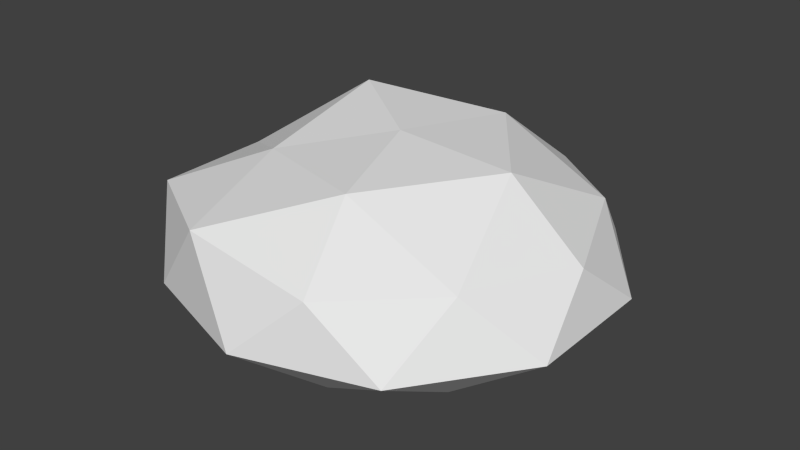 # Source: StoneMine.blend  (saved by Blender 2.72.0; exported with 4.5.12 LTS)
import bpy
from mathutils import Matrix  # noqa: F401  (used for matrix-valued properties, if any)

bpy.ops.wm.read_factory_settings(use_empty=True)
scene = bpy.context.scene
scene.name = 'Scene'

# ---- collections
col_collection_1 = bpy.data.collections.new('Collection 1'); scene.collection.children.link(col_collection_1)

# ---- node groups
ng_auto_smooth = bpy.data.node_groups.new('Auto Smooth', 'GeometryNodeTree')
_s = ng_auto_smooth.interface.new_socket(name='Geometry', in_out='OUTPUT', socket_type='NodeSocketGeometry')
_s = ng_auto_smooth.interface.new_socket(name='Geometry', in_out='INPUT', socket_type='NodeSocketGeometry')
_s = ng_auto_smooth.interface.new_socket(name='Angle', in_out='INPUT', socket_type='NodeSocketFloat')
_s.subtype = 'ANGLE'
_s.min_value = 0.0
_s.max_value = 3.142
ng_auto_smooth.is_modifier = True
_N = ng_auto_smooth.nodes; _L = ng_auto_smooth.links
n0 = _N.new('NodeGroupOutput'); n0.name = 'Group Output'; n0.location = (480, -100)
n1 = _N.new('NodeGroupInput'); n1.name = 'Group Input'; n1.location = (-420, -300)
n2 = _N.new('NodeGroupInput'); n2.name = 'Group Input.001'; n2.location = (-60, -100)
n3 = _N.new('GeometryNodeSetShadeSmooth'); n3.name = 'Set Shade Smooth'; n3.location = (120, -100)
n3.domain = 'EDGE'
n4 = _N.new('GeometryNodeSetShadeSmooth'); n4.name = 'Set Shade Smooth.001'; n4.location = (300, -100)
n5 = _N.new('GeometryNodeInputMeshEdgeAngle'); n5.name = 'Edge Angle'; n5.location = (-420, -220)
n6 = _N.new('GeometryNodeInputEdgeSmooth'); n6.name = 'Is Edge Smooth'; n6.location = (-60, -160)
n7 = _N.new('GeometryNodeInputShadeSmooth'); n7.name = 'Is Face Smooth'; n7.location = (-240, -340)
n8 = _N.new('FunctionNodeBooleanMath'); n8.name = 'Boolean Math'; n8.location = (-60, -220)
n9 = _N.new('FunctionNodeCompare'); n9.name = 'Compare'; n9.location = (-240, -180)
n9.operation = 'LESS_EQUAL'
_L.new(n5.outputs[0], n9.inputs[0])
_L.new(n4.outputs[0], n0.inputs[0])
_L.new(n1.outputs[1], n9.inputs[1])
_L.new(n9.outputs[0], n8.inputs[0])
_L.new(n7.outputs[0], n8.inputs[1])
_L.new(n2.outputs[0], n3.inputs[0])
_L.new(n6.outputs[0], n3.inputs[1])
_L.new(n3.outputs[0], n4.inputs[0])
_L.new(n8.outputs[0], n3.inputs[2])
n0.is_active_output = True

# ---- world
world_world = bpy.data.worlds.new('World'); scene.world = world_world
world_world.use_nodes = True; world_world.node_tree.nodes.clear()
_N = world_world.node_tree.nodes; _L = world_world.node_tree.links
n0 = _N.new('ShaderNodeOutputWorld'); n0.name = 'World Output'; n0.location = (300, 300)
n1 = _N.new('ShaderNodeBackground'); n1.name = 'Background'; n1.location = (10, 300)
n1.inputs[0].default_value = (0.05088, 0.05088, 0.05088, 1.0)
_L.new(n1.outputs[0], n0.inputs[0])
n0.is_active_output = True
world_world.color = (0.05088, 0.05088, 0.05088)
world_world.use_sun_shadow = False
world_world.sun_shadow_jitter_overblur = 0.0
world_world.cycles.sampling_method = 'MANUAL'
world_world.cycles.sample_map_resolution = 256

# ---- meshes
me_mesh = bpy.data.meshes.new('Mesh')
me_mesh.from_pydata([(0.1504, -0.4627, 0.1455), (-0.4236, -0.3067, 0.1706), (-0.384, 0.279, 0.134), (0.1467, 0.4515, 0.1341), (0.4746, 0.0, 0.134), (0.0005358, 0.0005732, 0.3061), (0.5047, -0.164, 0.0), (0.5047, 0.164, 0.0), (0.0, -0.5307, 0.0), (0.3119, -0.4293, 0.0), (-0.5047, -0.164, 0.0), (-0.3119, -0.4293, 0.0), (-0.3119, 0.4293, 0.0), (-0.5047, 0.164, 0.0), (0.3119, 0.4293, 0.0), (0.0, 0.5307, 0.0), (0.3601, -0.2636, 0.1456), (-0.1526, -0.4711, 0.1991), (-0.4514, 0.0, 0.1575), (-0.1395, 0.4293, 0.1575), (0.3652, 0.2653, 0.1575), (0.08972, -0.2736, 0.2807), (0.2922, 0.0, 0.2899), (-0.2257, -0.164, 0.2549), (-0.2444, 0.1775, 0.3159), (0.08526, 0.276, 0.2846), (0.3965, 0.0, -0.107), (0.3208, 0.233, -0.107), (0.1225, -0.3771, -0.107), (-0.3208, -0.233, -0.107), (-0.1225, -0.3771, -0.107), (-0.3208, 0.233, -0.107), (0.1225, 0.3771, -0.107), (-0.3965, 0.0, -0.107), (0.3208, -0.233, -0.107), (-0.1225, 0.3771, -0.107), (0.1746, 0.1269, -0.1542), (0.1746, -0.1269, -0.1542), (-0.0667, -0.2053, -0.1542), (-0.2158, 0.0, -0.1542), (-0.0667, 0.2053, -0.1542), (0.0, 0.0, -0.1649)], [], [(0, 16, 21), (1, 17, 23), (2, 18, 24), (3, 19, 25), (4, 20, 22), (22, 25, 5), (22, 20, 25), (20, 3, 25), (25, 24, 5), (25, 19, 24), (19, 2, 24), (24, 23, 5), (24, 18, 23), (18, 1, 23), (23, 21, 5), (23, 17, 21), (17, 0, 21), (21, 22, 5), (21, 16, 22), (16, 4, 22), (7, 20, 4), (7, 14, 20), (14, 3, 20), (15, 19, 3), (15, 12, 19), (12, 2, 19), (13, 18, 2), (13, 10, 18), (10, 1, 18), (11, 17, 1), (11, 8, 17), (8, 0, 17), (9, 16, 0), (9, 6, 16), (6, 4, 16), (14, 15, 3), (12, 13, 2), (10, 11, 1), (8, 9, 0), (6, 7, 4), (15, 14, 32), (6, 9, 34), (14, 7, 27), (10, 13, 33), (7, 6, 26), (9, 8, 28), (8, 11, 30), (34, 26, 6), (13, 12, 31), (11, 10, 29), (27, 7, 26), (14, 27, 32), (13, 31, 33), (33, 29, 10), (30, 11, 29), (28, 8, 30), (9, 28, 34), (12, 15, 35), (15, 32, 35), (31, 12, 35), (27, 26, 36), (33, 31, 39), (35, 32, 40), (30, 29, 38), (34, 28, 37), (40, 36, 41), (38, 39, 41), (37, 38, 41), (36, 37, 41), (37, 36, 26), (38, 37, 28), (32, 36, 40), (28, 30, 38), (29, 39, 38), (32, 27, 36), (26, 34, 37), (29, 33, 39), (31, 35, 40), (31, 40, 39), (39, 40, 41)])
me_mesh.use_remesh_preserve_volume = False
me_mesh.use_remesh_preserve_attributes = False
me_mesh.use_mirror_vertex_groups = False
me_mesh.update()

# ---- objects
ob_mesh = bpy.data.objects.new('Mesh', me_mesh)

# ---- transforms, parenting, visibility, modifiers, constraints
ob_mesh.location = (0.0, 0.0, 0.0)
ob_mesh.lineart.crease_threshold = 0.0
_m = ob_mesh.modifiers.new('Auto Smooth', 'NODES')
_m.node_group = ng_auto_smooth
_gi = [s.identifier for s in ng_auto_smooth.interface.items_tree if s.item_type == 'SOCKET' and s.in_out == 'INPUT']
_m[_gi[1]] = 3.142  # Angle

# ---- collection membership
col_collection_1.objects.link(ob_mesh)

# ---- scene / render settings (as saved in the file)
scene.frame_start = 0; scene.frame_end = 500; scene.frame_set(0)
scene.render.engine = 'CYCLES'
scene.render.resolution_percentage = 25
scene.render.dither_intensity = 0.0
scene.render.film_transparent = True
scene.render.use_motion_blur = True
scene.cycles.shading_system = True
scene.cycles.use_denoising = False
scene.cycles.samples = 20
scene.cycles.sampling_pattern = 'TABULATED_SOBOL'
scene.cycles.light_sampling_threshold = 0.0
scene.cycles.use_adaptive_sampling = False
scene.cycles.use_light_tree = False
scene.cycles.blur_glossy = 0.0
scene.cycles.pixel_filter_type = 'GAUSSIAN'
scene.cycles.sample_clamp_indirect = 0.0
scene.view_settings.view_transform = 'Standard'
bpy.context.view_layer.update()

# ---- added for rendering (the .blend has no active camera and no usable light): camera, sun
cam_auto = bpy.data.cameras.new('AutoCamera')
cam_auto.lens = 50.0
cam_auto.sensor_width = 36.0
cam_auto.clip_end = 1000.0
ob_auto_camera = bpy.data.objects.new('AutoCamera', cam_auto)
scene.collection.objects.link(ob_auto_camera)
ob_auto_camera.location = (1.4263, -1.71155, 1.21651)
ob_auto_camera.rotation_euler = (1.09748, -7.21219e-08, 0.694738)
scene.camera = ob_auto_camera
light_auto_sun = bpy.data.lights.new('AutoSun', 'SUN')
light_auto_sun.energy = 3.0
light_auto_sun.angle = 0.0523599
ob_auto_sun = bpy.data.objects.new('AutoSun', light_auto_sun)
scene.collection.objects.link(ob_auto_sun)
ob_auto_sun.rotation_euler = (0.872665, 0.174533, 0.523599)
bpy.context.view_layer.update()
